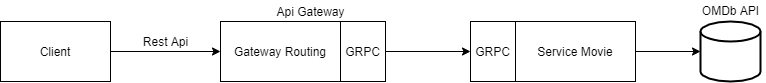

The diagram above was exported from draw.io. Its source (the exported page's mxGraphModel, read from the mxfile embedded in the PNG):
<mxGraphModel dx="782" dy="507" grid="1" gridSize="10" guides="1" tooltips="1" connect="1" arrows="1" fold="1" page="1" pageScale="1" pageWidth="850" pageHeight="1100" math="0" shadow="0">
  <root>
    <mxCell id="0" />
    <mxCell id="1" parent="0" />
    <mxCell id="Y4PEZpnUJxnlF0L2WCAB-1" value="Gateway Routing" style="rounded=0;whiteSpace=wrap;html=1;" vertex="1" parent="1">
      <mxGeometry x="230" y="160" width="120" height="60" as="geometry" />
    </mxCell>
    <mxCell id="Y4PEZpnUJxnlF0L2WCAB-2" value="Api Gateway" style="text;html=1;align=center;verticalAlign=middle;resizable=0;points=[];autosize=1;" vertex="1" parent="1">
      <mxGeometry x="280" y="140" width="80" height="20" as="geometry" />
    </mxCell>
    <mxCell id="Y4PEZpnUJxnlF0L2WCAB-3" value="GRPC" style="rounded=0;whiteSpace=wrap;html=1;" vertex="1" parent="1">
      <mxGeometry x="350" y="160" width="45" height="60" as="geometry" />
    </mxCell>
    <mxCell id="Y4PEZpnUJxnlF0L2WCAB-5" value="GRPC" style="rounded=0;whiteSpace=wrap;html=1;" vertex="1" parent="1">
      <mxGeometry x="480" y="160" width="45" height="60" as="geometry" />
    </mxCell>
    <mxCell id="Y4PEZpnUJxnlF0L2WCAB-7" value="Client" style="rounded=0;whiteSpace=wrap;html=1;" vertex="1" parent="1">
      <mxGeometry x="10" y="160" width="110" height="60" as="geometry" />
    </mxCell>
    <mxCell id="Y4PEZpnUJxnlF0L2WCAB-8" value="Rest Api" style="text;html=1;align=center;verticalAlign=middle;resizable=0;points=[];autosize=1;" vertex="1" parent="1">
      <mxGeometry x="145" y="170" width="60" height="20" as="geometry" />
    </mxCell>
    <mxCell id="Y4PEZpnUJxnlF0L2WCAB-10" value="Service Movie" style="rounded=0;whiteSpace=wrap;html=1;" vertex="1" parent="1">
      <mxGeometry x="525" y="160" width="120" height="60" as="geometry" />
    </mxCell>
    <mxCell id="Y4PEZpnUJxnlF0L2WCAB-12" value="" style="endArrow=classic;html=1;entryX=0;entryY=0.5;entryDx=0;entryDy=0;exitX=1;exitY=0.5;exitDx=0;exitDy=0;" edge="1" parent="1" source="Y4PEZpnUJxnlF0L2WCAB-7" target="Y4PEZpnUJxnlF0L2WCAB-1">
      <mxGeometry width="50" height="50" relative="1" as="geometry">
        <mxPoint x="120" y="240" as="sourcePoint" />
        <mxPoint x="170" y="190" as="targetPoint" />
      </mxGeometry>
    </mxCell>
    <mxCell id="Y4PEZpnUJxnlF0L2WCAB-14" value="" style="endArrow=classic;html=1;entryX=0;entryY=0.5;entryDx=0;entryDy=0;exitX=1;exitY=0.5;exitDx=0;exitDy=0;" edge="1" parent="1" source="Y4PEZpnUJxnlF0L2WCAB-3" target="Y4PEZpnUJxnlF0L2WCAB-5">
      <mxGeometry width="50" height="50" relative="1" as="geometry">
        <mxPoint x="330" y="410" as="sourcePoint" />
        <mxPoint x="380" y="360" as="targetPoint" />
      </mxGeometry>
    </mxCell>
    <mxCell id="Y4PEZpnUJxnlF0L2WCAB-18" value="" style="strokeWidth=2;html=1;shape=mxgraph.flowchart.database;whiteSpace=wrap;" vertex="1" parent="1">
      <mxGeometry x="710" y="160" width="60" height="60" as="geometry" />
    </mxCell>
    <mxCell id="Y4PEZpnUJxnlF0L2WCAB-23" value="" style="endArrow=classic;html=1;entryX=0;entryY=0.5;entryDx=0;entryDy=0;entryPerimeter=0;exitX=1;exitY=0.5;exitDx=0;exitDy=0;" edge="1" parent="1" source="Y4PEZpnUJxnlF0L2WCAB-10" target="Y4PEZpnUJxnlF0L2WCAB-18">
      <mxGeometry width="50" height="50" relative="1" as="geometry">
        <mxPoint x="410" y="160" as="sourcePoint" />
        <mxPoint x="460" y="110" as="targetPoint" />
      </mxGeometry>
    </mxCell>
    <mxCell id="Y4PEZpnUJxnlF0L2WCAB-25" value="OMDb API" style="text;html=1;align=center;verticalAlign=middle;resizable=0;points=[];autosize=1;" vertex="1" parent="1">
      <mxGeometry x="705" y="139" width="70" height="20" as="geometry" />
    </mxCell>
  </root>
</mxGraphModel>